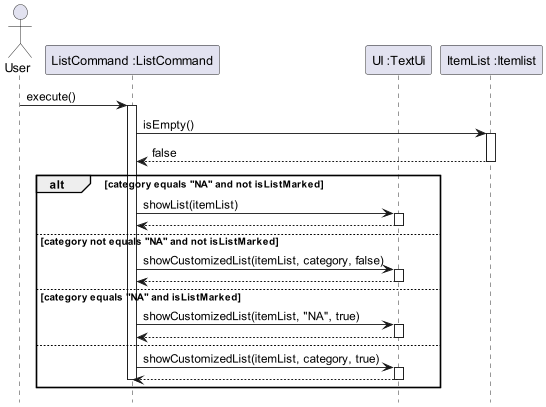

The diagram above was rendered by PlantUML. Its source (embedded in the PNG):
@startuml
actor User
participant "ListCommand :ListCommand" as LC
participant "UI :TextUi" as UI
participant "ItemList :Itemlist" as IL

User -> LC : execute()
activate LC

LC -> IL : isEmpty()
activate IL
IL --> LC : false
deactivate IL

alt category equals "NA" and not isListMarked
    LC -> UI : showList(itemList)
    activate UI
    UI --> LC
    deactivate UI
else category not equals "NA" and not isListMarked
    LC -> UI : showCustomizedList(itemList, category, false)
    activate UI
    UI --> LC
    deactivate UI
else category equals "NA" and isListMarked
    LC -> UI : showCustomizedList(itemList, "NA", true)
    activate UI
    UI --> LC
    deactivate UI
else
    LC -> UI : showCustomizedList(itemList, category, true)
    activate UI
    UI --> LC
    deactivate UI
    deactivate LC
end

hide footbox
@enduml